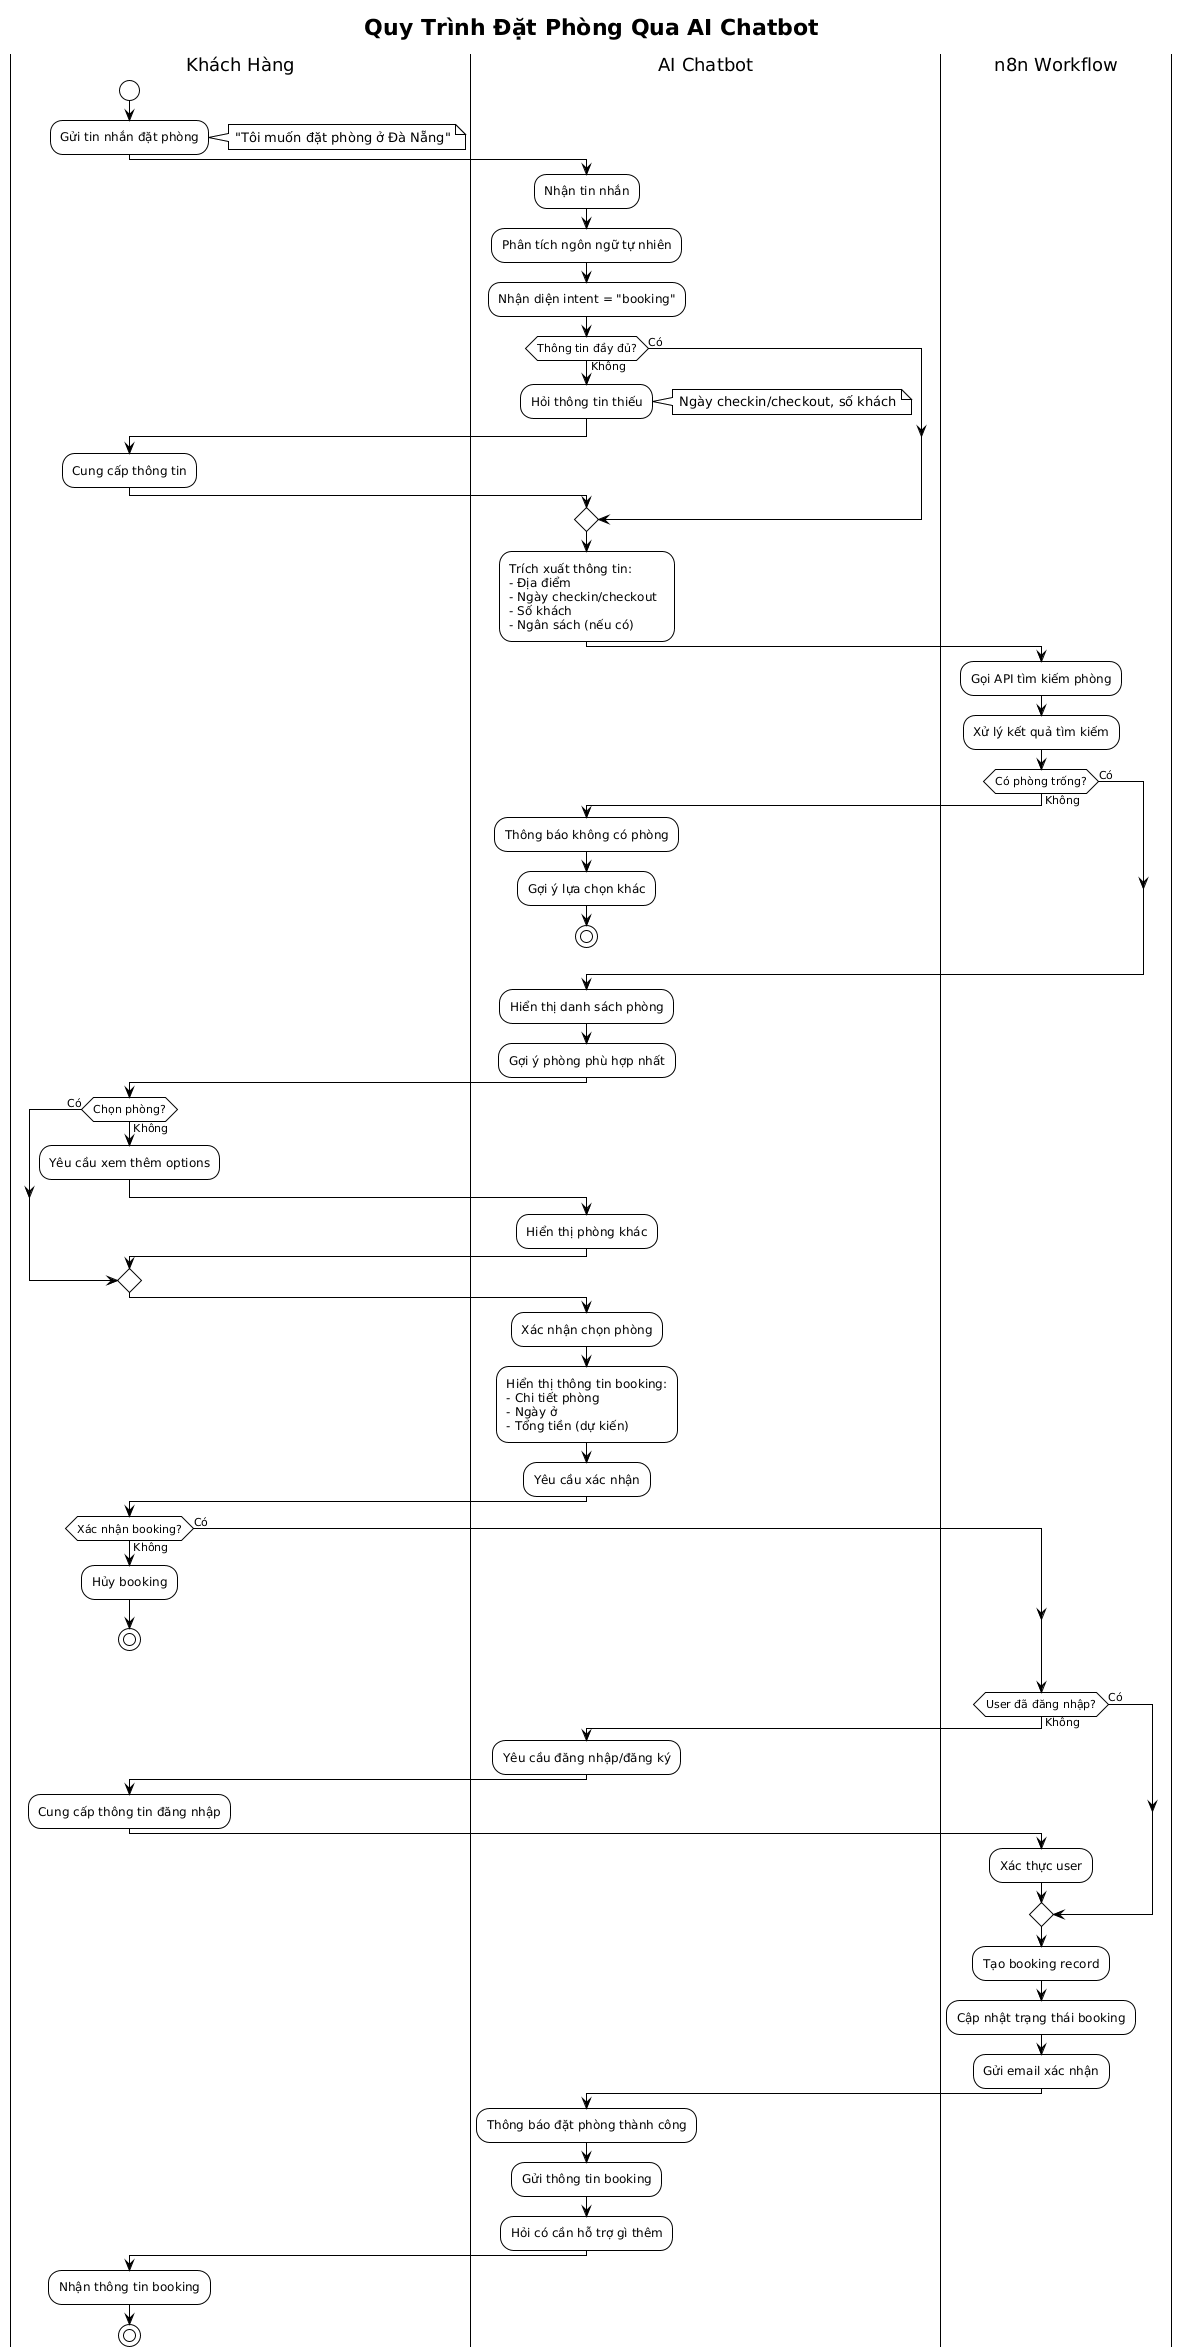

The diagram above was rendered by PlantUML. Its source (embedded in the PNG):
@startuml
!theme plain
title Quy Trình Đặt Phòng Qua AI Chatbot

|Khách Hàng|
start
:Gửi tin nhắn đặt phòng;
note right: "Tôi muốn đặt phòng ở Đà Nẵng"

|AI Chatbot|
:Nhận tin nhắn;
:Phân tích ngôn ngữ tự nhiên;
:Nhận diện intent = "booking";

if (Thông tin đầy đủ?) then (Không)
  :Hỏi thông tin thiếu;
  note right: Ngày checkin/checkout, số khách
  |Khách Hàng|
  :Cung cấp thông tin;
  |AI Chatbot|
else (Có)
endif

:Trích xuất thông tin:
- Địa điểm
- Ngày checkin/checkout  
- Số khách
- Ngân sách (nếu có);

|n8n Workflow|
:Gọi API tìm kiếm phòng;
:Xử lý kết quả tìm kiếm;

if (Có phòng trống?) then (Không)
  |AI Chatbot|
  :Thông báo không có phòng;
  :Gợi ý lựa chọn khác;
  stop
else (Có)
endif

|AI Chatbot|
:Hiển thị danh sách phòng;
:Gợi ý phòng phù hợp nhất;

|Khách Hàng|
if (Chọn phòng?) then (Không)
  :Yêu cầu xem thêm options;
  |AI Chatbot|
  :Hiển thị phòng khác;
else (Có)
endif

:Xác nhận chọn phòng;

|AI Chatbot|
:Hiển thị thông tin booking:
- Chi tiết phòng
- Ngày ở  
- Tổng tiền (dự kiến);

:Yêu cầu xác nhận;

|Khách Hàng|
if (Xác nhận booking?) then (Không)
  :Hủy booking;
  stop
else (Có)
endif

|n8n Workflow|
if (User đã đăng nhập?) then (Không)
  |AI Chatbot|
  :Yêu cầu đăng nhập/đăng ký;
  |Khách Hàng|
  :Cung cấp thông tin đăng nhập;
  |n8n Workflow|
  :Xác thực user;
else (Có)
endif

:Tạo booking record;
:Cập nhật trạng thái booking;
:Gửi email xác nhận;

|AI Chatbot|
:Thông báo đặt phòng thành công;
:Gửi thông tin booking;
:Hỏi có cần hỗ trợ gì thêm;

|Khách Hàng|
:Nhận thông tin booking;
stop
@enduml